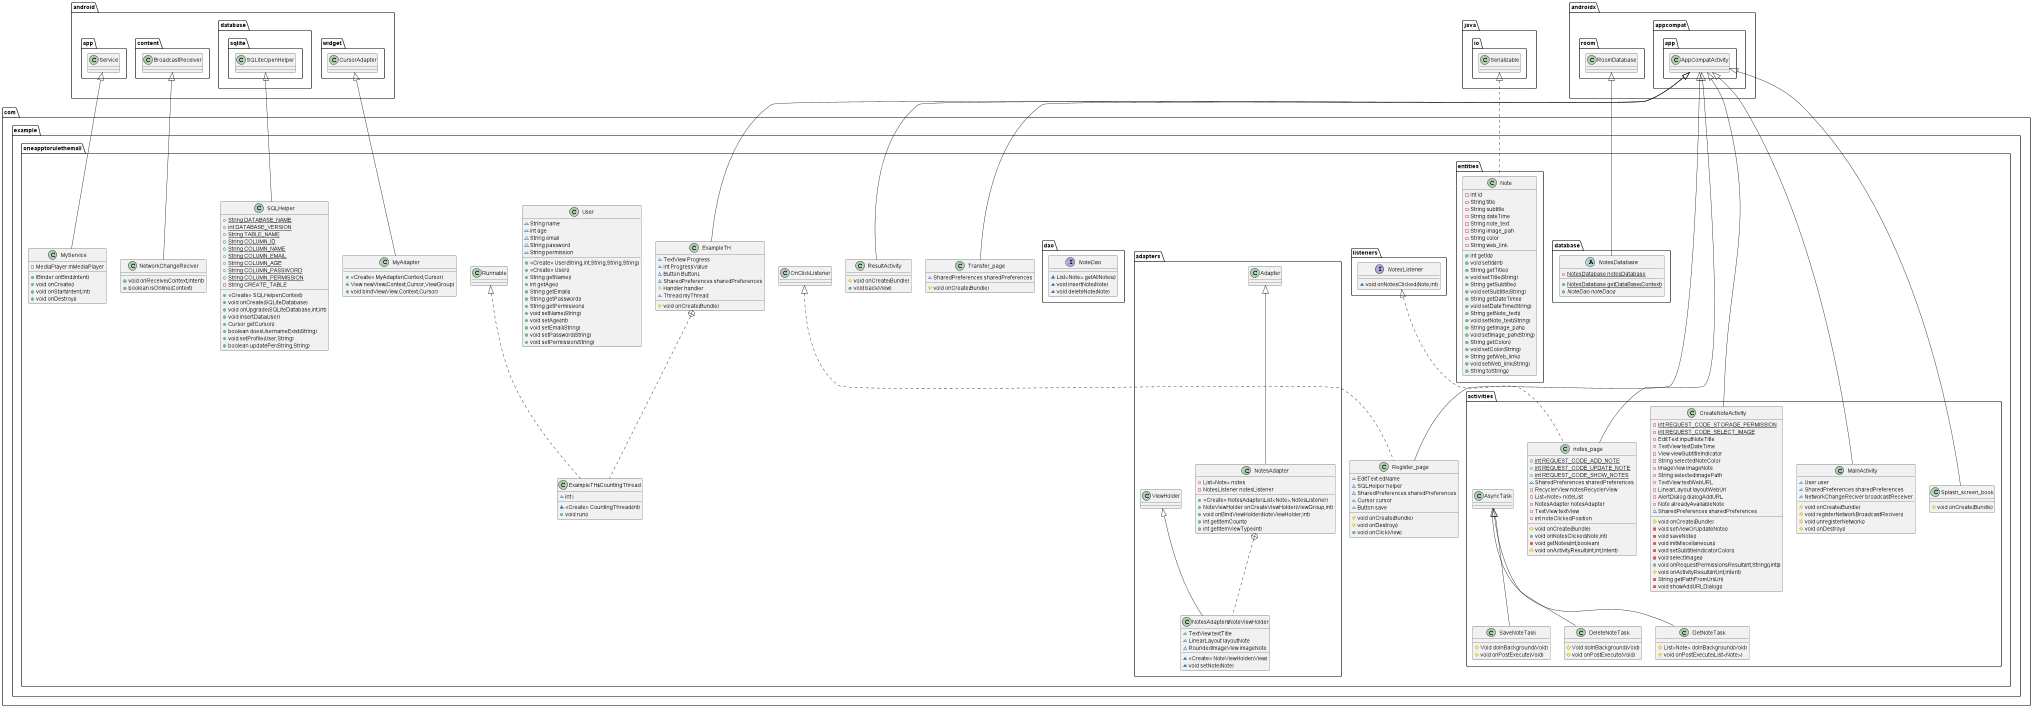

The diagram above was rendered by PlantUML. Its source (embedded in the PNG):
@startuml
class com.example.oneapptorulethemall.Transfer_page {
~ SharedPreferences sharedPreferences
# void onCreate(Bundle)
}
class com.example.oneapptorulethemall.MyService {
- MediaPlayer mMediaPlayer
+ IBinder onBind(Intent)
+ void onCreate()
+ void onStart(Intent,int)
+ void onDestroy()
}
class com.example.oneapptorulethemall.ResultActivity {
# void onCreate(Bundle)
+ void back(View)
}
class com.example.oneapptorulethemall.SQLHelper {
+ {static} String DATABASE_NAME
+ {static} int DATABASE_VERSION
+ {static} String TABLE_NAME
+ {static} String COLUMN_ID
+ {static} String COLUMN_NAME
+ {static} String COLUMN_EMAIL
+ {static} String COLUMN_AGE
+ {static} String COLUMN_PASSWORD
+ {static} String COLUMN_PERMISSION
- String CREATE_TABLE
+ <<Create>> SQLHelper(Context)
+ void onCreate(SQLiteDatabase)
+ void onUpgrade(SQLiteDatabase,int,int)
+ void insertData(User)
+ Cursor getCursor()
+ boolean doesUsernameExist(String)
+ void setProfile(User,String)
+ boolean updatePer(String,String)
}
class com.example.oneapptorulethemall.activities.CreateNoteActivity {
- {static} int REQUEST_CODE_STORAGE_PERMISSION
- {static} int REQUEST_CODE_SELECT_IMAGE
- EditText inputNoteTitle
- TextView textDateTime
- View viewSubtitleIndicator
- String selectedNoteColor
- ImageView imageNote
- String selectedImagePath
- TextView textWebURL
- LinearLayout layoutWebUrl
- AlertDialog dialogAddURL
- Note alreadyAvailableNote
~ SharedPreferences sharedPreferences
# void onCreate(Bundle)
- void setViewOrUpdateNote()
- void saveNote()
- void initMiscellaneous()
- void setSubtitleIndicatorColor()
- void selectImage()
+ void onRequestPermissionsResult(int,String[],int[])
# void onActivityResult(int,int,Intent)
- String getPathFromUri(Uri)
- void showAddURLDialog()
}
class com.example.oneapptorulethemall.activities.SaveNoteTask {
# Void doInBackground(Void)
# void onPostExecute(Void)
}
class com.example.oneapptorulethemall.activities.DeleteNoteTask {
# Void doInBackground(Void)
# void onPostExecute(Void)
}
class com.example.oneapptorulethemall.User {
~ String name
~ int age
~ String email
~ String password
~ String permission
+ <<Create>> User(String,int,String,String,String)
+ <<Create>> User()
+ String getName()
+ int getAge()
+ String getEmail()
+ String getPassword()
+ String getPermission()
+ void setName(String)
+ void setAge(int)
+ void setEmail(String)
+ void setPassword(String)
+ void setPermission(String)
}
class com.example.oneapptorulethemall.activities.MainActivity {
~ User user
~ SharedPreferences sharedPreferences
~ NetworkChangeReciver broadcastReceiver
# void onCreate(Bundle)
# void registerNetworkBroadcastReciver()
# void unregisterNetwork()
# void onDestroy()
}
class com.example.oneapptorulethemall.entities.Note {
- int id
- String title
- String subtitle
- String dateTime
- String note_text
- String image_pah
- String color
- String web_link
+ int getId()
+ void setId(int)
+ String getTitle()
+ void setTitle(String)
+ String getSubtitle()
+ void setSubtitle(String)
+ String getDateTime()
+ void setDateTime(String)
+ String getNote_text()
+ void setNote_text(String)
+ String getImage_pah()
+ void setImage_pah(String)
+ String getColor()
+ void setColor(String)
+ String getWeb_link()
+ void setWeb_link(String)
+ String toString()
}
class com.example.oneapptorulethemall.activities.notes_page {
+ {static} int REQUEST_CODE_ADD_NOTE
+ {static} int REQUEST_CODE_UPDATE_NOTE
+ {static} int REQUEST_CODE_SHOW_NOTES
~ SharedPreferences sharedPreferences
- RecyclerView notesRecyclerView
- List<Note> noteList
- NotesAdapter notesAdapter
- TextView textView
- int noteClickedPosition
# void onCreate(Bundle)
+ void onNotesClicked(Note,int)
- void getNotes(int,boolean)
# void onActivityResult(int,int,Intent)
}
class com.example.oneapptorulethemall.activities.GetNoteTask {
# List<Note> doInBackground(Void)
# void onPostExecute(List<Note>)
}
abstract class com.example.oneapptorulethemall.database.NotesDatabase {
- {static} NotesDatabase notesDatabase
+ {static} NotesDatabase getDataBase(Context)
+ {abstract}NoteDao noteDao()
}
interface com.example.oneapptorulethemall.listeners.NotesListener {
~ void onNotesClicked(Note,int)
}
class com.example.oneapptorulethemall.adapters.NotesAdapter {
- List<Note> notes
- NotesListener notesListener
+ <<Create>> NotesAdapter(List<Note>,NotesListener)
+ NoteViewHolder onCreateViewHolder(ViewGroup,int)
+ void onBindViewHolder(NoteViewHolder,int)
+ int getItemCount()
+ int getItemViewType(int)
}
class com.example.oneapptorulethemall.adapters.NotesAdapter$NoteViewHolder {
~ TextView textTitle
~ LinearLayout layoutNote
~ RoundedImageView imageNote
~ <<Create>> NoteViewHolder(View)
~ void setNote(Note)
}
class com.example.oneapptorulethemall.activities.Splash_screen_book {
# void onCreate(Bundle)
}
class com.example.oneapptorulethemall.NetworkChangeReciver {
+ void onReceive(Context,Intent)
+ boolean isOnline(Context)
}
class com.example.oneapptorulethemall.Register_page {
~ EditText edName
~ SQLHelper helper
~ SharedPreferences sharedPreferences
~ Cursor cursor
~ Button save
# void onCreate(Bundle)
# void onDestroy()
+ void onClick(View)
}
interface com.example.oneapptorulethemall.dao.NoteDao {
~ List<Note> getAllNotes()
~ void insertNote(Note)
~ void deleteNote(Note)
}
class com.example.oneapptorulethemall.ExampleTH {
~ TextView Progress
~ int ProgressValue
~ Button Button1
~ SharedPreferences sharedPreferences
# Handler handler
~ Thread myThread
# void onCreate(Bundle)
}
class com.example.oneapptorulethemall.ExampleTH$CountingThread {
~ int i
~ <<Create>> CountingThread(int)
+ void run()
}
class com.example.oneapptorulethemall.MyAdapter {
+ <<Create>> MyAdapter(Context,Cursor)
+ View newView(Context,Cursor,ViewGroup)
+ void bindView(View,Context,Cursor)
}


androidx.appcompat.app.AppCompatActivity <|-- com.example.oneapptorulethemall.Transfer_page
android.app.Service <|-- com.example.oneapptorulethemall.MyService
androidx.appcompat.app.AppCompatActivity <|-- com.example.oneapptorulethemall.ResultActivity
android.database.sqlite.SQLiteOpenHelper <|-- com.example.oneapptorulethemall.SQLHelper
androidx.appcompat.app.AppCompatActivity <|-- com.example.oneapptorulethemall.activities.CreateNoteActivity
com.example.oneapptorulethemall.activities.AsyncTask <|-- com.example.oneapptorulethemall.activities.SaveNoteTask
com.example.oneapptorulethemall.activities.AsyncTask <|-- com.example.oneapptorulethemall.activities.DeleteNoteTask
androidx.appcompat.app.AppCompatActivity <|-- com.example.oneapptorulethemall.activities.MainActivity
java.io.Serializable <|.. com.example.oneapptorulethemall.entities.Note
com.example.oneapptorulethemall.listeners.NotesListener <|.. com.example.oneapptorulethemall.activities.notes_page
androidx.appcompat.app.AppCompatActivity <|-- com.example.oneapptorulethemall.activities.notes_page
com.example.oneapptorulethemall.activities.AsyncTask <|-- com.example.oneapptorulethemall.activities.GetNoteTask
androidx.room.RoomDatabase <|-- com.example.oneapptorulethemall.database.NotesDatabase
com.example.oneapptorulethemall.adapters.Adapter <|-- com.example.oneapptorulethemall.adapters.NotesAdapter
com.example.oneapptorulethemall.adapters.NotesAdapter +.. com.example.oneapptorulethemall.adapters.NotesAdapter$NoteViewHolder
com.example.oneapptorulethemall.adapters.ViewHolder <|-- com.example.oneapptorulethemall.adapters.NotesAdapter$NoteViewHolder
androidx.appcompat.app.AppCompatActivity <|-- com.example.oneapptorulethemall.activities.Splash_screen_book
android.content.BroadcastReceiver <|-- com.example.oneapptorulethemall.NetworkChangeReciver
com.example.oneapptorulethemall.OnClickListener <|.. com.example.oneapptorulethemall.Register_page
androidx.appcompat.app.AppCompatActivity <|-- com.example.oneapptorulethemall.Register_page
androidx.appcompat.app.AppCompatActivity <|-- com.example.oneapptorulethemall.ExampleTH
com.example.oneapptorulethemall.ExampleTH +.. com.example.oneapptorulethemall.ExampleTH$CountingThread
com.example.oneapptorulethemall.Runnable <|.. com.example.oneapptorulethemall.ExampleTH$CountingThread
android.widget.CursorAdapter <|-- com.example.oneapptorulethemall.MyAdapter
@enduml